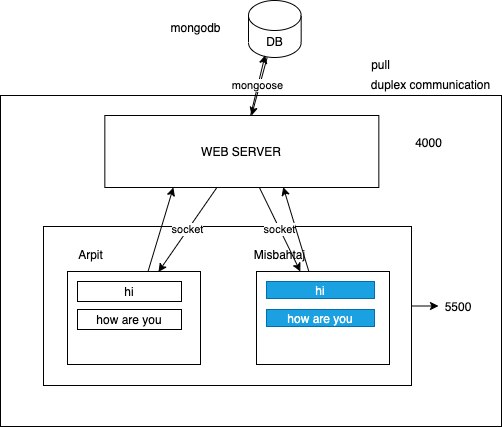

The diagram above was exported from draw.io. Its source (the exported page's mxGraphModel, read from the mxfile embedded in the PNG):
<mxGraphModel dx="599" dy="818" grid="0" gridSize="10" guides="1" tooltips="1" connect="1" arrows="1" fold="1" page="0" pageScale="1" pageWidth="827" pageHeight="1169" math="0" shadow="0">
  <root>
    <mxCell id="0" />
    <mxCell id="1" parent="0" />
    <mxCell id="32" value="" style="rounded=0;whiteSpace=wrap;html=1;" vertex="1" parent="1">
      <mxGeometry x="251" y="87" width="501" height="331" as="geometry" />
    </mxCell>
    <mxCell id="22" style="edgeStyle=none;html=1;" edge="1" parent="1" source="21" target="23">
      <mxGeometry relative="1" as="geometry">
        <mxPoint x="697" y="297.5" as="targetPoint" />
      </mxGeometry>
    </mxCell>
    <mxCell id="21" value="" style="rounded=0;whiteSpace=wrap;html=1;" vertex="1" parent="1">
      <mxGeometry x="294" y="218" width="368" height="159" as="geometry" />
    </mxCell>
    <mxCell id="24" style="edgeStyle=none;html=1;entryX=0.25;entryY=1;entryDx=0;entryDy=0;" edge="1" parent="1" source="2" target="19">
      <mxGeometry relative="1" as="geometry" />
    </mxCell>
    <mxCell id="2" value="" style="rounded=0;whiteSpace=wrap;html=1;" vertex="1" parent="1">
      <mxGeometry x="318" y="263" width="133" height="93" as="geometry" />
    </mxCell>
    <mxCell id="3" value="Arpit" style="text;html=1;align=center;verticalAlign=middle;resizable=0;points=[];autosize=1;strokeColor=none;" vertex="1" parent="1">
      <mxGeometry x="323" y="237" width="35" height="18" as="geometry" />
    </mxCell>
    <mxCell id="26" style="edgeStyle=none;html=1;entryX=0.651;entryY=0.995;entryDx=0;entryDy=0;entryPerimeter=0;" edge="1" parent="1" source="4" target="19">
      <mxGeometry relative="1" as="geometry" />
    </mxCell>
    <mxCell id="4" value="" style="rounded=0;whiteSpace=wrap;html=1;" vertex="1" parent="1">
      <mxGeometry x="507" y="263" width="133" height="93" as="geometry" />
    </mxCell>
    <mxCell id="5" value="Misbahtaj" style="text;html=1;align=center;verticalAlign=middle;resizable=0;points=[];autosize=1;strokeColor=none;" vertex="1" parent="1">
      <mxGeometry x="499" y="237" width="61" height="18" as="geometry" />
    </mxCell>
    <mxCell id="7" value="hi" style="rounded=0;whiteSpace=wrap;html=1;" vertex="1" parent="1">
      <mxGeometry x="328" y="273" width="104" height="20" as="geometry" />
    </mxCell>
    <mxCell id="31" style="edgeStyle=none;html=1;" edge="1" parent="1" source="9" target="19">
      <mxGeometry relative="1" as="geometry" />
    </mxCell>
    <mxCell id="9" value="DB" style="shape=cylinder3;whiteSpace=wrap;html=1;boundedLbl=1;backgroundOutline=1;size=15;" vertex="1" parent="1">
      <mxGeometry x="499" y="-8" width="52.67" height="57" as="geometry" />
    </mxCell>
    <mxCell id="10" value="hi" style="rounded=0;whiteSpace=wrap;html=1;fillColor=#1ba1e2;strokeColor=#006EAF;fontColor=#ffffff;" vertex="1" parent="1">
      <mxGeometry x="517" y="273" width="108" height="17" as="geometry" />
    </mxCell>
    <mxCell id="11" value="how are you" style="rounded=0;whiteSpace=wrap;html=1;fillColor=#1ba1e2;strokeColor=#006EAF;fontColor=#ffffff;" vertex="1" parent="1">
      <mxGeometry x="517" y="301" width="108" height="17" as="geometry" />
    </mxCell>
    <mxCell id="12" value="how are you" style="rounded=0;whiteSpace=wrap;html=1;" vertex="1" parent="1">
      <mxGeometry x="328" y="301" width="104" height="20" as="geometry" />
    </mxCell>
    <mxCell id="18" value="pull" style="text;html=1;align=center;verticalAlign=middle;resizable=0;points=[];autosize=1;strokeColor=none;" vertex="1" parent="1">
      <mxGeometry x="616" y="47" width="29" height="18" as="geometry" />
    </mxCell>
    <mxCell id="25" value="socket" style="edgeStyle=none;html=1;" edge="1" parent="1" source="19" target="4">
      <mxGeometry relative="1" as="geometry" />
    </mxCell>
    <mxCell id="27" value="socket" style="edgeStyle=none;html=1;entryX=0.684;entryY=0.004;entryDx=0;entryDy=0;entryPerimeter=0;" edge="1" parent="1" source="19" target="2">
      <mxGeometry relative="1" as="geometry" />
    </mxCell>
    <mxCell id="29" value="mongoose" style="edgeStyle=none;html=1;entryX=0.316;entryY=0.959;entryDx=0;entryDy=0;entryPerimeter=0;" edge="1" parent="1" source="19" target="9">
      <mxGeometry relative="1" as="geometry" />
    </mxCell>
    <mxCell id="19" value="WEB SERVER" style="rounded=0;whiteSpace=wrap;html=1;" vertex="1" parent="1">
      <mxGeometry x="355.34000000000003" y="107" width="274" height="72" as="geometry" />
    </mxCell>
    <mxCell id="20" value="duplex communication" style="text;html=1;align=center;verticalAlign=middle;resizable=0;points=[];autosize=1;strokeColor=none;" vertex="1" parent="1">
      <mxGeometry x="616" y="67" width="129" height="18" as="geometry" />
    </mxCell>
    <mxCell id="23" value="5500" style="text;html=1;strokeColor=none;fillColor=none;align=center;verticalAlign=middle;whiteSpace=wrap;rounded=0;" vertex="1" parent="1">
      <mxGeometry x="689" y="287.5" width="40" height="20" as="geometry" />
    </mxCell>
    <mxCell id="28" value="4000" style="text;html=1;align=center;verticalAlign=middle;resizable=0;points=[];autosize=1;strokeColor=none;" vertex="1" parent="1">
      <mxGeometry x="660" y="125" width="37" height="18" as="geometry" />
    </mxCell>
    <mxCell id="30" value="mongodb" style="text;html=1;align=center;verticalAlign=middle;resizable=0;points=[];autosize=1;strokeColor=none;" vertex="1" parent="1">
      <mxGeometry x="416" y="10" width="60" height="18" as="geometry" />
    </mxCell>
  </root>
</mxGraphModel>